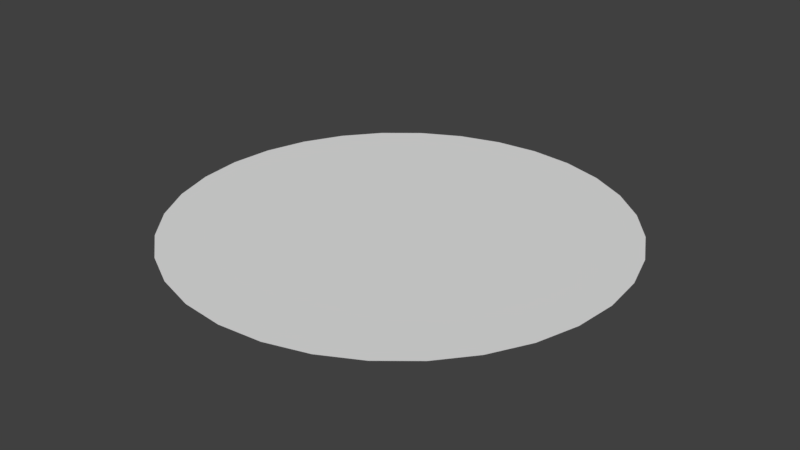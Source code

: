 # Source: sky_1.blend  (saved by Blender 2.79.0; exported with 4.5.12 LTS)
import bpy
from mathutils import Matrix  # noqa: F401  (used for matrix-valued properties, if any)

bpy.ops.wm.read_factory_settings(use_empty=True)
scene = bpy.context.scene
scene.name = 'Scene'

# ---- collections
col_collection_1 = bpy.data.collections.new('Collection 1'); scene.collection.children.link(col_collection_1)

# ---- world
world_world = bpy.data.worlds.new('World'); scene.world = world_world
world_world.color = (0.05088, 0.05088, 0.05088)
world_world.use_sun_shadow = False
world_world.sun_shadow_jitter_overblur = 0.0
world_world.cycles.sampling_method = 'MANUAL'

# ---- meshes
me_circle_001 = bpy.data.meshes.new('Circle.001')
me_circle_001.from_pydata([(9.054e-05, 0.9998, 0.0), (-0.1951, 0.9808, 0.0), (-0.3827, 0.9239, 0.0), (-0.5556, 0.8315, 0.0), (-0.7071, 0.7071, 0.0), (-0.8315, 0.5556, 0.0), (-0.9239, 0.3827, 0.0), (-0.9808, 0.1951, 0.0), (-0.9999, -0.000154, 0.0), (-0.7069, -0.7074, 0.0), (-0.8313, -0.5559, 0.0), (-0.9237, -0.383, 0.0), (-0.9806, -0.1954, 0.0), (0.1953, 0.9805, 0.0), (9.112e-05, -1.0, 0.0), (0.1951, -0.9808, 0.0), (0.3827, -0.9239, 0.0), (0.5556, -0.8315, 0.0), (0.7071, -0.7071, 0.0), (0.8304, -0.5569, 0.0), (0.9239, -0.3827, 0.0), (0.9808, -0.1951, 0.0), (1.0, -0.0001535, 0.0), (0.3829, 0.9236, 0.0), (0.5558, 0.8312, 0.0), (0.7073, 0.7068, 0.0), (0.8317, 0.5553, 0.0), (0.9241, 0.3824, 0.0), (0.981, 0.1948, 0.0), (-0.0008, -0.0011, 0.0), (-0.1949, -0.9811, 0.0), (-0.3825, -0.9242, 0.0), (-0.5567, -0.8307, 0.0)], [], [(1, 2, 29), (9, 29, 10), (28, 27, 29), (22, 29, 21), (25, 29, 26), (15, 29, 14), (29, 0, 1), (16, 29, 15), (29, 4, 5), (3, 29, 2), (17, 29, 16), (4, 29, 3), (18, 29, 17), (7, 8, 29), (21, 29, 20), (6, 7, 29), (20, 29, 19), (14, 29, 30), (29, 5, 6), (10, 29, 11), (26, 29, 27), (29, 25, 24), (19, 29, 18), (11, 29, 12), (29, 22, 28), (12, 29, 8), (13, 0, 29), (30, 29, 31), (23, 13, 29), (31, 29, 32), (29, 24, 23), (32, 29, 9)])
_uv = me_circle_001.uv_layers.new(name='UVMap')
_uv.uv.foreach_set('vector', [0.1108, 0.9628, 0.08184, 0.9435, 0.1946, 0.8057, 0.6951, 0.06592, 0.7789, 0.2227, 0.6661, 0.08529, 0.3517, 0.8898, 0.3323, 0.9188, 0.1946, 0.8057, 0.9492, 0.2745, 0.7789, 0.2227, 0.956, 0.2403, 0.8629, 0.3798, 0.7789, 0.2227, 0.8919, 0.3604, 0.8623, 0.6464, 0.7784, 0.8031, 0.8301, 0.6331, 0.7784, 0.8031, 0.7268, 0.9736, 0.6946, 0.9603, 0.3076, 0.6684, 0.1946, 0.8057, 0.2786, 0.649, 0.7784, 0.8031, 0.6215, 0.8873, 0.6082, 0.855, 0.07973, 0.3425, 0.2172, 0.2294, 0.1044, 0.3672, 0.3548, 0.1168, 0.2172, 0.2294, 0.3302, 0.09209, 0.622, 0.3068, 0.7789, 0.2227, 0.6414, 0.3358, 0.9359, 0.139, 0.7789, 0.2227, 0.9165, 0.11, 0.6019, 0.2054, 0.6087, 0.1712, 0.7789, 0.2227, 0.3944, 0.2471, 0.2172, 0.2294, 0.3944, 0.2122, 0.0402, 0.2471, 0.0402, 0.2122, 0.2172, 0.2294, 0.3718, 0.7885, 0.1946, 0.8057, 0.3649, 0.754, 0.8306, 0.05259, 0.7789, 0.2227, 0.7964, 0.04576, 0.1946, 0.8057, 0.02445, 0.8576, 0.01764, 0.8234, 0.1044, 0.09205, 0.2172, 0.2294, 0.07978, 0.1167, 0.3302, 0.3671, 0.2172, 0.2294, 0.3549, 0.3425, 0.7784, 0.8031, 0.8624, 0.9603, 0.8301, 0.9736, 0.9486, 0.7514, 0.7784, 0.8031, 0.9354, 0.7195, 0.05722, 0.693, 0.1946, 0.8057, 0.03784, 0.722, 0.7784, 0.8031, 0.9487, 0.855, 0.9354, 0.8872, 0.6216, 0.7194, 0.7784, 0.8031, 0.6082, 0.7517, 0.7615, 0.3999, 0.7273, 0.3931, 0.7789, 0.2227, 0.2348, 0.05251, 0.2172, 0.2294, 0.1999, 0.05251, 0.2348, 0.4067, 0.1999, 0.4067, 0.2172, 0.2294, 0.1773, 0.6288, 0.1946, 0.8057, 0.1428, 0.6357, 0.1946, 0.8057, 0.2464, 0.9761, 0.2122, 0.983, 0.7266, 0.6332, 0.7784, 0.8031, 0.6946, 0.6464])
me_circle_001.use_remesh_preserve_volume = False
me_circle_001.use_remesh_preserve_attributes = False
me_circle_001.use_mirror_vertex_groups = False
me_circle_001.update()

# ---- objects
ob_circle = bpy.data.objects.new('Circle', me_circle_001)

# ---- transforms, parenting, visibility, modifiers, constraints
ob_circle.location = (0.0, 0.0, 0.0)
ob_circle.lineart.crease_threshold = 0.0

# ---- collection membership
col_collection_1.objects.link(ob_circle)

# ---- scene / render settings (as saved in the file)
scene.frame_start = 1; scene.frame_end = 250; scene.frame_set(1)
scene.render.engine = 'BLENDER_EEVEE_NEXT'
scene.render.resolution_percentage = 50
scene.render.dither_intensity = 0.0
scene.cycles.use_denoising = False
scene.cycles.samples = 128
scene.cycles.sampling_pattern = 'TABULATED_SOBOL'
scene.cycles.use_adaptive_sampling = False
scene.cycles.use_light_tree = False
scene.cycles.blur_glossy = 0.0
scene.cycles.sample_clamp_indirect = 0.0
scene.view_settings.view_transform = 'Standard'
bpy.context.view_layer.update()

# ---- added for rendering (the .blend has no active camera and no usable light): camera, sun
cam_auto = bpy.data.cameras.new('AutoCamera')
cam_auto.lens = 50.0
cam_auto.sensor_width = 36.0
cam_auto.clip_end = 1000.0
ob_auto_camera = bpy.data.objects.new('AutoCamera', cam_auto)
scene.collection.objects.link(ob_auto_camera)
ob_auto_camera.location = (2.61702, -3.14047, 2.09354)
ob_auto_camera.rotation_euler = (1.09748, -7.21219e-08, 0.694738)
scene.camera = ob_auto_camera
light_auto_sun = bpy.data.lights.new('AutoSun', 'SUN')
light_auto_sun.energy = 3.0
light_auto_sun.angle = 0.0523599
ob_auto_sun = bpy.data.objects.new('AutoSun', light_auto_sun)
scene.collection.objects.link(ob_auto_sun)
ob_auto_sun.rotation_euler = (0.872665, 0.174533, 0.523599)
bpy.context.view_layer.update()
